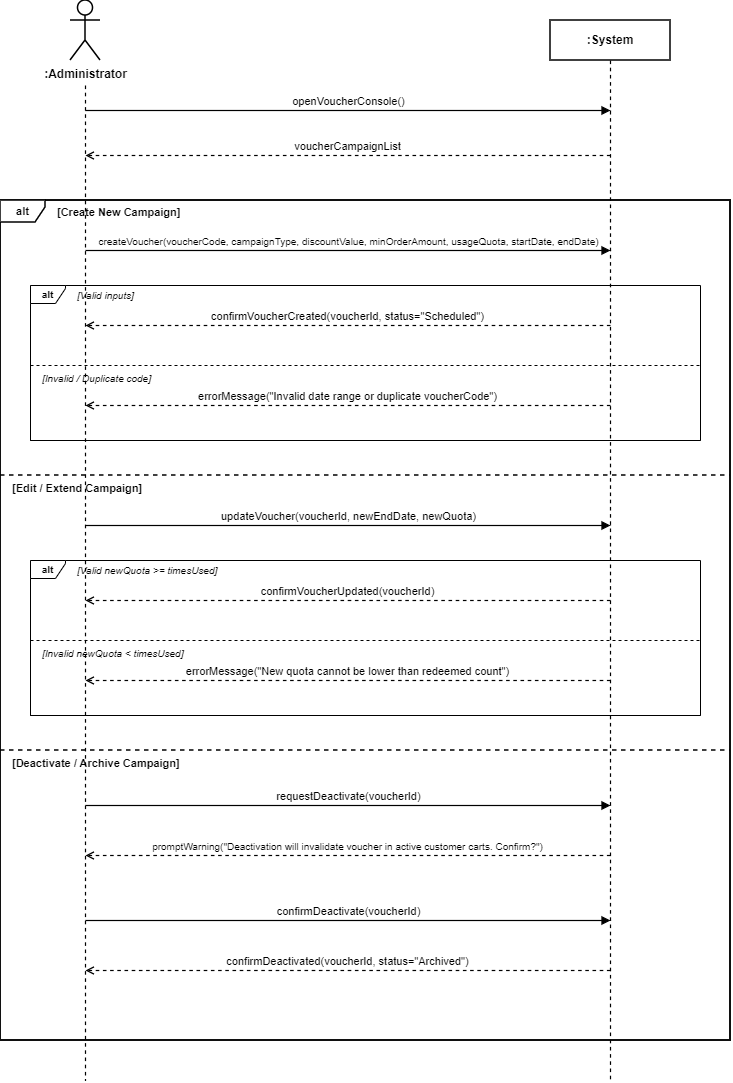

The diagram above was exported from draw.io. Its source (the exported page's mxGraphModel, read from the mxfile embedded in the PNG):
<mxGraphModel dx="1318" dy="678" grid="1" gridSize="10" guides="1" tooltips="1" connect="1" arrows="1" fold="1" page="1" pageScale="1" pageWidth="900" pageHeight="1200" background="#ffffff" math="0" shadow="0">
  <root>
    <mxCell id="0" />
    <mxCell id="1" parent="0" />
    <mxCell id="actor_icon" parent="1" style="shape=umlActor;verticalLabelPosition=bottom;verticalAlign=top;html=1;outlineConnect=0;fillColor=#ffffff;strokeColor=#000000;strokeWidth=1.5;fontStyle=1;fontSize=12;" value=":Administrator" vertex="1">
      <mxGeometry height="60" width="30" x="150" y="40" as="geometry" />
    </mxCell>
    <mxCell id="actor_line" edge="1" parent="1" style="endArrow=none;dashed=1;html=1;strokeColor=#000000;strokeWidth=1.2;" value="">
      <mxGeometry height="50" relative="1" width="50" as="geometry">
        <mxPoint x="165" y="125" as="sourcePoint" />
        <mxPoint x="165" y="1120" as="targetPoint" />
      </mxGeometry>
    </mxCell>
    <mxCell id="system_box" parent="1" style="rounded=0;whiteSpace=wrap;html=1;fillColor=#ffffff;strokeColor=#000000;strokeWidth=1.5;fontStyle=1;fontSize=12;align=center;" value=":System" vertex="1">
      <mxGeometry height="40" width="120" x="630" y="60" as="geometry" />
    </mxCell>
    <mxCell id="system_line" edge="1" parent="1" style="endArrow=none;dashed=1;html=1;strokeColor=#000000;strokeWidth=1.2;" value="">
      <mxGeometry height="50" relative="1" width="50" as="geometry">
        <mxPoint x="690" y="100" as="sourcePoint" />
        <mxPoint x="690" y="1120" as="targetPoint" />
      </mxGeometry>
    </mxCell>
    <mxCell id="msg1" edge="1" parent="1" style="endArrow=block;html=1;strokeColor=#000000;strokeWidth=1.2;endFill=1;align=center;verticalAlign=bottom;fontSize=11;" value="openVoucherConsole()">
      <mxGeometry height="50" relative="1" width="50" as="geometry">
        <mxPoint x="165" y="150" as="sourcePoint" />
        <mxPoint x="690" y="150" as="targetPoint" />
      </mxGeometry>
    </mxCell>
    <mxCell id="msg2" edge="1" parent="1" style="endArrow=open;dashed=1;html=1;strokeColor=#000000;strokeWidth=1.2;endFill=0;align=center;verticalAlign=bottom;fontSize=11;" value="voucherCampaignList">
      <mxGeometry height="50" relative="1" width="50" as="geometry">
        <mxPoint x="690" y="195" as="sourcePoint" />
        <mxPoint x="165" y="195" as="targetPoint" />
      </mxGeometry>
    </mxCell>
    <mxCell id="alt_main" parent="1" style="shape=rect;fillColor=none;strokeColor=#000000;strokeWidth=1.5;" value="" vertex="1">
      <mxGeometry height="840" width="730" x="80" y="240" as="geometry" />
    </mxCell>
    <mxCell id="alt_tag" parent="1" style="shape=umlFrame;whiteSpace=wrap;html=1;fillColor=#ffffff;strokeColor=#000000;strokeWidth=1.5;width=45;height=22;fontStyle=1;fontSize=11;" value="alt" vertex="1">
      <mxGeometry height="840" width="730" x="80" y="240" as="geometry" />
    </mxCell>
    <mxCell id="guard1" parent="1" style="text;html=1;strokeColor=none;fillColor=none;align=left;verticalAlign=middle;whiteSpace=wrap;fontStyle=1;fontSize=11;" value="[Create New Campaign]" vertex="1">
      <mxGeometry height="20" width="200" x="135" y="242" as="geometry" />
    </mxCell>
    <mxCell id="msg3" edge="1" parent="1" style="endArrow=block;html=1;strokeColor=#000000;strokeWidth=1.2;endFill=1;align=center;verticalAlign=bottom;fontSize=10;" value="createVoucher(voucherCode, campaignType, discountValue, minOrderAmount, usageQuota, startDate, endDate)">
      <mxGeometry height="50" relative="1" width="50" as="geometry">
        <mxPoint x="165" y="290" as="sourcePoint" />
        <mxPoint x="690" y="290" as="targetPoint" />
      </mxGeometry>
    </mxCell>
    <mxCell id="alt_sub1" parent="1" style="shape=rect;fillColor=none;strokeColor=#000000;strokeWidth=1;dashed=1;" value="" vertex="1">
      <mxGeometry height="155" width="670" x="110" y="325" as="geometry" />
    </mxCell>
    <mxCell id="alt_sub1_tag" parent="1" style="shape=umlFrame;whiteSpace=wrap;html=1;fillColor=#ffffff;strokeColor=#000000;strokeWidth=1;width=35;height=18;fontStyle=1;fontSize=10;" value="alt" vertex="1">
      <mxGeometry height="155" width="670" x="110" y="325" as="geometry" />
    </mxCell>
    <mxCell id="guard1_valid" parent="1" style="text;html=1;strokeColor=none;fillColor=none;align=left;verticalAlign=middle;whiteSpace=wrap;fontStyle=2;fontSize=10;" value="[Valid inputs]" vertex="1">
      <mxGeometry height="20" width="100" x="155" y="325" as="geometry" />
    </mxCell>
    <mxCell id="msg4" edge="1" parent="1" style="endArrow=open;dashed=1;html=1;strokeColor=#000000;strokeWidth=1.2;endFill=0;align=center;verticalAlign=bottom;fontSize=11;" value="confirmVoucherCreated(voucherId, status=&quot;Scheduled&quot;)">
      <mxGeometry height="50" relative="1" width="50" as="geometry">
        <mxPoint x="690" y="365" as="sourcePoint" />
        <mxPoint x="165" y="365" as="targetPoint" />
      </mxGeometry>
    </mxCell>
    <mxCell id="sub1_divider" edge="1" parent="1" style="endArrow=none;dashed=1;html=1;strokeColor=#000000;strokeWidth=1;" value="">
      <mxGeometry height="50" relative="1" width="50" as="geometry">
        <mxPoint x="110" y="405" as="sourcePoint" />
        <mxPoint x="780" y="405" as="targetPoint" />
      </mxGeometry>
    </mxCell>
    <mxCell id="guard1_invalid" parent="1" style="text;html=1;strokeColor=none;fillColor=none;align=left;verticalAlign=middle;whiteSpace=wrap;fontStyle=2;fontSize=10;" value="[Invalid / Duplicate code]" vertex="1">
      <mxGeometry height="20" width="160" x="120" y="408" as="geometry" />
    </mxCell>
    <mxCell id="msg5" edge="1" parent="1" style="endArrow=open;dashed=1;html=1;strokeColor=#000000;strokeWidth=1.2;endFill=0;align=center;verticalAlign=bottom;fontSize=11;" value="errorMessage(&quot;Invalid date range or duplicate voucherCode&quot;)">
      <mxGeometry height="50" relative="1" width="50" as="geometry">
        <mxPoint x="690" y="445" as="sourcePoint" />
        <mxPoint x="165" y="445" as="targetPoint" />
      </mxGeometry>
    </mxCell>
    <mxCell id="main_divider1" edge="1" parent="1" style="endArrow=none;dashed=1;html=1;strokeColor=#000000;strokeWidth=1.5;" value="">
      <mxGeometry height="50" relative="1" width="50" as="geometry">
        <mxPoint x="80" y="515" as="sourcePoint" />
        <mxPoint x="810" y="515" as="targetPoint" />
      </mxGeometry>
    </mxCell>
    <mxCell id="guard2" parent="1" style="text;html=1;strokeColor=none;fillColor=none;align=left;verticalAlign=middle;whiteSpace=wrap;fontStyle=1;fontSize=11;" value="[Edit / Extend Campaign]" vertex="1">
      <mxGeometry height="20" width="200" x="90" y="518" as="geometry" />
    </mxCell>
    <mxCell id="msg6" edge="1" parent="1" style="endArrow=block;html=1;strokeColor=#000000;strokeWidth=1.2;endFill=1;align=center;verticalAlign=bottom;fontSize=11;" value="updateVoucher(voucherId, newEndDate, newQuota)">
      <mxGeometry height="50" relative="1" width="50" as="geometry">
        <mxPoint x="165" y="565" as="sourcePoint" />
        <mxPoint x="690" y="565" as="targetPoint" />
      </mxGeometry>
    </mxCell>
    <mxCell id="alt_sub2" parent="1" style="shape=rect;fillColor=none;strokeColor=#000000;strokeWidth=1;dashed=1;" value="" vertex="1">
      <mxGeometry height="155" width="670" x="110" y="600" as="geometry" />
    </mxCell>
    <mxCell id="alt_sub2_tag" parent="1" style="shape=umlFrame;whiteSpace=wrap;html=1;fillColor=#ffffff;strokeColor=#000000;strokeWidth=1;width=35;height=18;fontStyle=1;fontSize=10;" value="alt" vertex="1">
      <mxGeometry height="155" width="670" x="110" y="600" as="geometry" />
    </mxCell>
    <mxCell id="guard2_valid" parent="1" style="text;html=1;strokeColor=none;fillColor=none;align=left;verticalAlign=middle;whiteSpace=wrap;fontStyle=2;fontSize=10;" value="[Valid newQuota &gt;= timesUsed]" vertex="1">
      <mxGeometry height="20" width="180" x="155" y="600" as="geometry" />
    </mxCell>
    <mxCell id="msg7" edge="1" parent="1" style="endArrow=open;dashed=1;html=1;strokeColor=#000000;strokeWidth=1.2;endFill=0;align=center;verticalAlign=bottom;fontSize=11;" value="confirmVoucherUpdated(voucherId)">
      <mxGeometry height="50" relative="1" width="50" as="geometry">
        <mxPoint x="690" y="640" as="sourcePoint" />
        <mxPoint x="165" y="640" as="targetPoint" />
      </mxGeometry>
    </mxCell>
    <mxCell id="sub2_divider" edge="1" parent="1" style="endArrow=none;dashed=1;html=1;strokeColor=#000000;strokeWidth=1;" value="">
      <mxGeometry height="50" relative="1" width="50" as="geometry">
        <mxPoint x="110" y="680" as="sourcePoint" />
        <mxPoint x="780" y="680" as="targetPoint" />
      </mxGeometry>
    </mxCell>
    <mxCell id="guard2_invalid" parent="1" style="text;html=1;strokeColor=none;fillColor=none;align=left;verticalAlign=middle;whiteSpace=wrap;fontStyle=2;fontSize=10;" value="[Invalid newQuota &lt; timesUsed]" vertex="1">
      <mxGeometry height="20" width="180" x="120" y="683" as="geometry" />
    </mxCell>
    <mxCell id="msg8" edge="1" parent="1" style="endArrow=open;dashed=1;html=1;strokeColor=#000000;strokeWidth=1.2;endFill=0;align=center;verticalAlign=bottom;fontSize=11;" value="errorMessage(&quot;New quota cannot be lower than redeemed count&quot;)">
      <mxGeometry height="50" relative="1" width="50" as="geometry">
        <mxPoint x="690" y="720" as="sourcePoint" />
        <mxPoint x="165" y="720" as="targetPoint" />
      </mxGeometry>
    </mxCell>
    <mxCell id="main_divider2" edge="1" parent="1" style="endArrow=none;dashed=1;html=1;strokeColor=#000000;strokeWidth=1.5;" value="">
      <mxGeometry height="50" relative="1" width="50" as="geometry">
        <mxPoint x="80" y="790" as="sourcePoint" />
        <mxPoint x="810" y="790" as="targetPoint" />
      </mxGeometry>
    </mxCell>
    <mxCell id="guard3" parent="1" style="text;html=1;strokeColor=none;fillColor=none;align=left;verticalAlign=middle;whiteSpace=wrap;fontStyle=1;fontSize=11;" value="[Deactivate / Archive Campaign]" vertex="1">
      <mxGeometry height="20" width="220" x="90" y="793" as="geometry" />
    </mxCell>
    <mxCell id="msg9" edge="1" parent="1" style="endArrow=block;html=1;strokeColor=#000000;strokeWidth=1.2;endFill=1;align=center;verticalAlign=bottom;fontSize=11;" value="requestDeactivate(voucherId)">
      <mxGeometry height="50" relative="1" width="50" as="geometry">
        <mxPoint x="165" y="845" as="sourcePoint" />
        <mxPoint x="690" y="845" as="targetPoint" />
      </mxGeometry>
    </mxCell>
    <mxCell id="msg10" edge="1" parent="1" style="endArrow=open;dashed=1;html=1;strokeColor=#000000;strokeWidth=1.2;endFill=0;align=center;verticalAlign=bottom;fontSize=10;" value="promptWarning(&quot;Deactivation will invalidate voucher in active customer carts. Confirm?&quot;)">
      <mxGeometry height="50" relative="1" width="50" as="geometry">
        <mxPoint x="690" y="895" as="sourcePoint" />
        <mxPoint x="165" y="895" as="targetPoint" />
      </mxGeometry>
    </mxCell>
    <mxCell id="msg11" edge="1" parent="1" style="endArrow=block;html=1;strokeColor=#000000;strokeWidth=1.2;endFill=1;align=center;verticalAlign=bottom;fontSize=11;" value="confirmDeactivate(voucherId)">
      <mxGeometry height="50" relative="1" width="50" as="geometry">
        <mxPoint x="165" y="960" as="sourcePoint" />
        <mxPoint x="690" y="960" as="targetPoint" />
      </mxGeometry>
    </mxCell>
    <mxCell id="msg12" edge="1" parent="1" style="endArrow=open;dashed=1;html=1;strokeColor=#000000;strokeWidth=1.2;endFill=0;align=center;verticalAlign=bottom;fontSize=11;" value="confirmDeactivated(voucherId, status=&quot;Archived&quot;)">
      <mxGeometry height="50" relative="1" width="50" as="geometry">
        <mxPoint x="690" y="1010" as="sourcePoint" />
        <mxPoint x="165" y="1010" as="targetPoint" />
      </mxGeometry>
    </mxCell>
  </root>
</mxGraphModel>